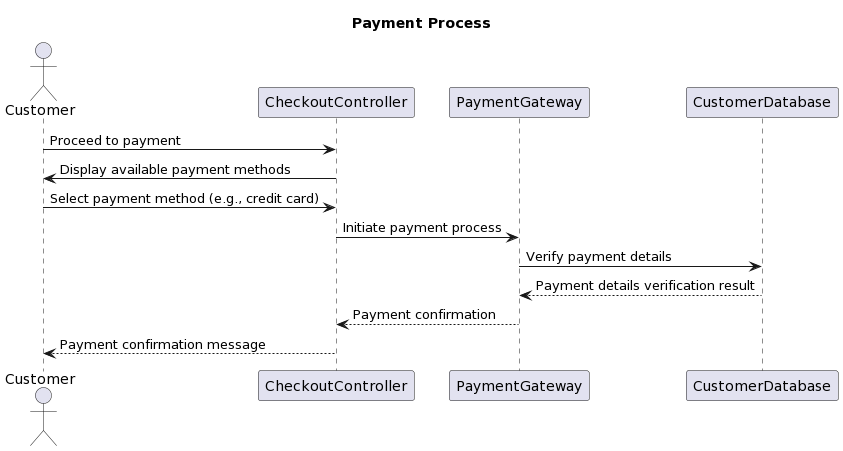

The diagram above was rendered by PlantUML. Its source (embedded in the PNG):
@startuml
title Payment Process

actor Customer
participant CheckoutController
participant PaymentGateway
participant CustomerDatabase

Customer -> CheckoutController: Proceed to payment
CheckoutController -> Customer: Display available payment methods
Customer -> CheckoutController: Select payment method (e.g., credit card)
CheckoutController -> PaymentGateway: Initiate payment process
PaymentGateway -> CustomerDatabase: Verify payment details
CustomerDatabase --> PaymentGateway: Payment details verification result
PaymentGateway --> CheckoutController: Payment confirmation
CheckoutController --> Customer: Payment confirmation message
@enduml